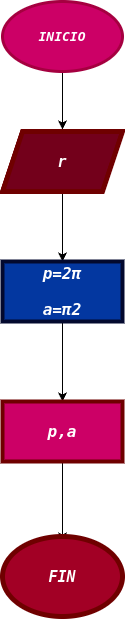

The diagram above was exported from draw.io. Its source (the exported page's mxGraphModel, read from the mxfile embedded in the PNG):
<mxGraphModel dx="490" dy="857" grid="1" gridSize="10" guides="1" tooltips="1" connect="1" arrows="1" fold="1" page="1" pageScale="1" pageWidth="827" pageHeight="1169" math="0" shadow="0">
  <root>
    <mxCell id="0" />
    <mxCell id="1" parent="0" />
    <mxCell id="4" value="" style="edgeStyle=none;html=1;" edge="1" parent="1" source="2" target="3">
      <mxGeometry relative="1" as="geometry" />
    </mxCell>
    <mxCell id="2" value="&lt;pre&gt;&lt;b&gt;&lt;i&gt;&lt;font style=&quot;font-size: 13px;&quot;&gt;INICIO&lt;/font&gt;&lt;/i&gt;&lt;/b&gt;&lt;/pre&gt;" style="ellipse;whiteSpace=wrap;html=1;fillColor=#CC0066;fontColor=#ffffff;strokeColor=#A50040;strokeWidth=3;" vertex="1" parent="1">
      <mxGeometry x="40" y="50" width="120" height="70" as="geometry" />
    </mxCell>
    <mxCell id="10" value="" style="edgeStyle=none;html=1;" edge="1" parent="1" source="3" target="9">
      <mxGeometry relative="1" as="geometry" />
    </mxCell>
    <mxCell id="3" value="&lt;pre&gt;&lt;b&gt;&lt;i&gt;&lt;font style=&quot;font-size: 15px;&quot;&gt;r&lt;/font&gt;&lt;/i&gt;&lt;/b&gt;&lt;/pre&gt;" style="shape=parallelogram;perimeter=parallelogramPerimeter;whiteSpace=wrap;html=1;fixedSize=1;fillColor=#73001B;fontColor=#ffffff;strokeColor=#6F0000;strokeWidth=5;perimeterSpacing=2;" vertex="1" parent="1">
      <mxGeometry x="40" y="180" width="120" height="60" as="geometry" />
    </mxCell>
    <mxCell id="12" value="" style="edgeStyle=none;html=1;" edge="1" parent="1" source="9" target="11">
      <mxGeometry relative="1" as="geometry" />
    </mxCell>
    <mxCell id="9" value="&lt;pre style=&quot;font-size: 16px;&quot;&gt;&lt;b&gt;&lt;i&gt;p=2π&lt;br&gt;&lt;/i&gt;&lt;/b&gt;&lt;pre&gt;&lt;b&gt;&lt;i&gt;a=π2&lt;/i&gt;&lt;/b&gt;&lt;/pre&gt;&lt;/pre&gt;" style="whiteSpace=wrap;html=1;fillColor=#0337a0;strokeColor=#03092e;fontColor=#ffffff;strokeWidth=4;" vertex="1" parent="1">
      <mxGeometry x="40" y="310" width="120" height="60" as="geometry" />
    </mxCell>
    <mxCell id="14" value="" style="edgeStyle=none;html=1;" edge="1" parent="1" source="11">
      <mxGeometry relative="1" as="geometry">
        <mxPoint x="100" y="590" as="targetPoint" />
      </mxGeometry>
    </mxCell>
    <mxCell id="11" value="&lt;pre&gt;&lt;span style=&quot;font-size: 14px;&quot;&gt;&lt;b&gt;&lt;i style=&quot;font-size: 16px;&quot;&gt;p,a&lt;/i&gt;&lt;/b&gt;&lt;/span&gt;&lt;/pre&gt;" style="whiteSpace=wrap;html=1;fillColor=#CC0066;strokeColor=#6F0000;fontColor=#ffffff;strokeWidth=4;" vertex="1" parent="1">
      <mxGeometry x="40" y="450" width="120" height="60" as="geometry" />
    </mxCell>
    <mxCell id="15" value="&lt;pre&gt;&lt;b&gt;&lt;i&gt;FIN&lt;/i&gt;&lt;/b&gt;&lt;/pre&gt;" style="ellipse;whiteSpace=wrap;html=1;strokeWidth=5;fontSize=15;fillColor=#a20025;fontColor=#ffffff;strokeColor=#6F0000;" vertex="1" parent="1">
      <mxGeometry x="40" y="585" width="120" height="80" as="geometry" />
    </mxCell>
  </root>
</mxGraphModel>